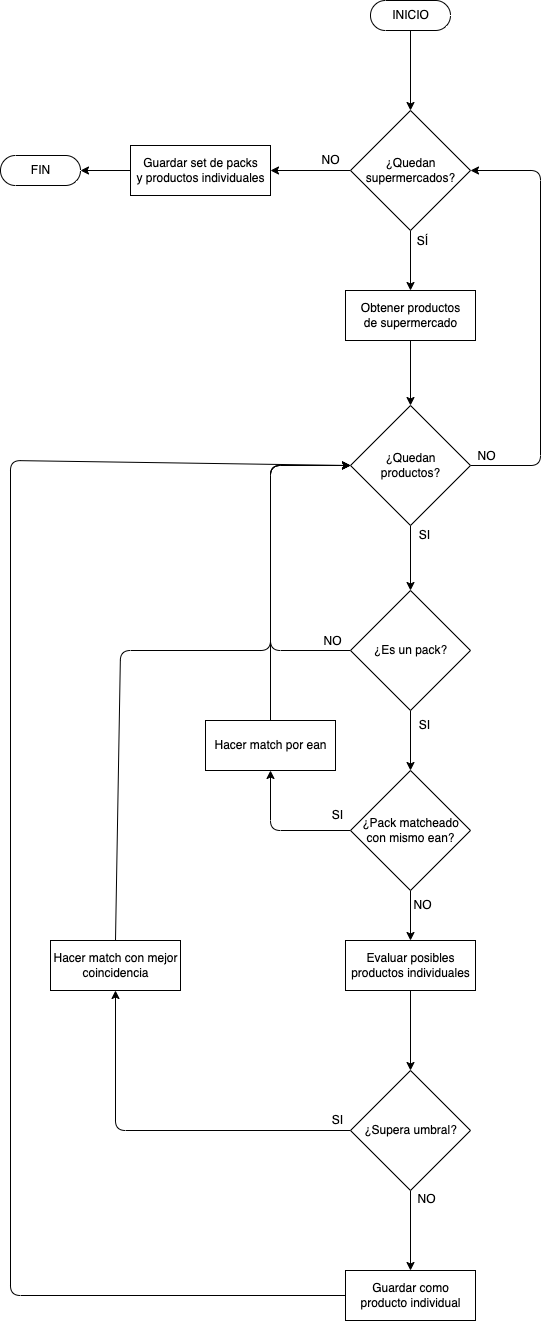

The diagram above was exported from draw.io. Its source (the exported page's mxGraphModel, read from the mxfile embedded in the PNG):
<mxGraphModel dx="2536" dy="1380" grid="1" gridSize="10" guides="1" tooltips="1" connect="1" arrows="1" fold="1" page="1" pageScale="1" pageWidth="827" pageHeight="1169" math="0" shadow="0">
  <root>
    <mxCell id="0" />
    <mxCell id="1" parent="0" />
    <mxCell id="7" style="edgeStyle=none;html=1;entryX=0.5;entryY=0;entryDx=0;entryDy=0;" edge="1" parent="1" source="3" target="6">
      <mxGeometry relative="1" as="geometry" />
    </mxCell>
    <mxCell id="47" style="edgeStyle=none;html=1;exitX=0;exitY=0.5;exitDx=0;exitDy=0;entryX=1;entryY=0.5;entryDx=0;entryDy=0;" edge="1" parent="1" source="3" target="49">
      <mxGeometry relative="1" as="geometry">
        <mxPoint x="414" y="200" as="targetPoint" />
      </mxGeometry>
    </mxCell>
    <mxCell id="3" value="¿Quedan &lt;br&gt;supermercados?" style="shape=rhombus;html=1;dashed=0;whitespace=wrap;perimeter=rhombusPerimeter;" vertex="1" parent="1">
      <mxGeometry x="494" y="140" width="120" height="120" as="geometry" />
    </mxCell>
    <mxCell id="5" style="edgeStyle=none;html=1;entryX=0.5;entryY=0;entryDx=0;entryDy=0;exitX=0.5;exitY=0.5;exitDx=0;exitDy=15;exitPerimeter=0;" edge="1" parent="1" source="29" target="3">
      <mxGeometry relative="1" as="geometry">
        <mxPoint x="554" y="60" as="sourcePoint" />
      </mxGeometry>
    </mxCell>
    <mxCell id="10" style="edgeStyle=none;html=1;entryX=0.5;entryY=0;entryDx=0;entryDy=0;" edge="1" parent="1" source="6" target="9">
      <mxGeometry relative="1" as="geometry" />
    </mxCell>
    <mxCell id="6" value="Obtener productos&lt;br&gt;de supermercado" style="html=1;dashed=0;whitespace=wrap;" vertex="1" parent="1">
      <mxGeometry x="489" y="320" width="130" height="50" as="geometry" />
    </mxCell>
    <mxCell id="8" value="SÍ" style="text;html=1;align=center;verticalAlign=middle;resizable=0;points=[];autosize=1;strokeColor=none;fillColor=none;" vertex="1" parent="1">
      <mxGeometry x="551" y="256" width="30" height="30" as="geometry" />
    </mxCell>
    <mxCell id="13" style="edgeStyle=none;html=1;entryX=1;entryY=0.5;entryDx=0;entryDy=0;exitX=1;exitY=0.5;exitDx=0;exitDy=0;" edge="1" parent="1" source="9" target="3">
      <mxGeometry relative="1" as="geometry">
        <Array as="points">
          <mxPoint x="684" y="495" />
          <mxPoint x="684" y="200" />
        </Array>
      </mxGeometry>
    </mxCell>
    <mxCell id="18" style="edgeStyle=none;html=1;entryX=0.5;entryY=0;entryDx=0;entryDy=0;" edge="1" parent="1" source="9" target="15">
      <mxGeometry relative="1" as="geometry" />
    </mxCell>
    <mxCell id="9" value="¿Quedan &lt;br&gt;productos?" style="shape=rhombus;html=1;dashed=0;whitespace=wrap;perimeter=rhombusPerimeter;" vertex="1" parent="1">
      <mxGeometry x="494" y="435" width="120" height="120" as="geometry" />
    </mxCell>
    <mxCell id="14" value="NO" style="text;html=1;align=center;verticalAlign=middle;resizable=0;points=[];autosize=1;strokeColor=none;fillColor=none;" vertex="1" parent="1">
      <mxGeometry x="610" y="471" width="40" height="30" as="geometry" />
    </mxCell>
    <mxCell id="16" style="edgeStyle=none;html=1;entryX=0;entryY=0.5;entryDx=0;entryDy=0;exitX=0;exitY=0.5;exitDx=0;exitDy=0;" edge="1" parent="1" source="15" target="9">
      <mxGeometry relative="1" as="geometry">
        <Array as="points">
          <mxPoint x="414" y="680" />
          <mxPoint x="414" y="495" />
        </Array>
      </mxGeometry>
    </mxCell>
    <mxCell id="22" style="edgeStyle=none;html=1;entryX=0.5;entryY=0;entryDx=0;entryDy=0;" edge="1" parent="1" source="15" target="21">
      <mxGeometry relative="1" as="geometry" />
    </mxCell>
    <mxCell id="15" value="¿Es un pack?" style="shape=rhombus;html=1;dashed=0;whitespace=wrap;perimeter=rhombusPerimeter;" vertex="1" parent="1">
      <mxGeometry x="494" y="620" width="120" height="120" as="geometry" />
    </mxCell>
    <mxCell id="17" value="NO" style="text;html=1;align=center;verticalAlign=middle;resizable=0;points=[];autosize=1;strokeColor=none;fillColor=none;" vertex="1" parent="1">
      <mxGeometry x="456" y="656" width="40" height="30" as="geometry" />
    </mxCell>
    <mxCell id="19" value="SI" style="text;html=1;align=center;verticalAlign=middle;resizable=0;points=[];autosize=1;strokeColor=none;fillColor=none;" vertex="1" parent="1">
      <mxGeometry x="553" y="550" width="30" height="30" as="geometry" />
    </mxCell>
    <mxCell id="24" style="edgeStyle=none;html=1;exitX=0;exitY=0.5;exitDx=0;exitDy=0;entryX=0.5;entryY=1;entryDx=0;entryDy=0;" edge="1" parent="1" source="21" target="25">
      <mxGeometry relative="1" as="geometry">
        <mxPoint x="694" y="860" as="targetPoint" />
        <Array as="points">
          <mxPoint x="414" y="860" />
        </Array>
      </mxGeometry>
    </mxCell>
    <mxCell id="31" style="edgeStyle=none;html=1;entryX=0.5;entryY=0;entryDx=0;entryDy=0;" edge="1" parent="1" source="21" target="30">
      <mxGeometry relative="1" as="geometry" />
    </mxCell>
    <mxCell id="21" value="¿Pack matcheado&lt;br&gt;con mismo ean?" style="shape=rhombus;html=1;dashed=0;whitespace=wrap;perimeter=rhombusPerimeter;" vertex="1" parent="1">
      <mxGeometry x="494" y="800" width="120" height="120" as="geometry" />
    </mxCell>
    <mxCell id="23" value="SI" style="text;html=1;align=center;verticalAlign=middle;resizable=0;points=[];autosize=1;strokeColor=none;fillColor=none;" vertex="1" parent="1">
      <mxGeometry x="553" y="740" width="30" height="30" as="geometry" />
    </mxCell>
    <mxCell id="27" style="edgeStyle=none;html=1;exitX=0.5;exitY=0;exitDx=0;exitDy=0;entryX=0;entryY=0.5;entryDx=0;entryDy=0;" edge="1" parent="1" source="25" target="9">
      <mxGeometry relative="1" as="geometry">
        <mxPoint x="434" y="700" as="targetPoint" />
        <Array as="points">
          <mxPoint x="414" y="495" />
        </Array>
      </mxGeometry>
    </mxCell>
    <mxCell id="25" value="Hacer match por ean" style="html=1;dashed=0;whitespace=wrap;" vertex="1" parent="1">
      <mxGeometry x="349" y="750" width="130" height="50" as="geometry" />
    </mxCell>
    <mxCell id="28" value="SI" style="text;html=1;align=center;verticalAlign=middle;resizable=0;points=[];autosize=1;strokeColor=none;fillColor=none;" vertex="1" parent="1">
      <mxGeometry x="466" y="830" width="30" height="30" as="geometry" />
    </mxCell>
    <mxCell id="29" value="INICIO" style="html=1;dashed=0;whitespace=wrap;shape=mxgraph.dfd.start" vertex="1" parent="1">
      <mxGeometry x="514" y="30" width="80" height="30" as="geometry" />
    </mxCell>
    <mxCell id="38" style="edgeStyle=none;html=1;exitX=0.5;exitY=1;exitDx=0;exitDy=0;entryX=0.5;entryY=0;entryDx=0;entryDy=0;" edge="1" parent="1" source="30" target="37">
      <mxGeometry relative="1" as="geometry" />
    </mxCell>
    <mxCell id="30" value="Evaluar posibles&lt;br&gt;productos individuales" style="html=1;dashed=0;whitespace=wrap;" vertex="1" parent="1">
      <mxGeometry x="489" y="970" width="130" height="50" as="geometry" />
    </mxCell>
    <mxCell id="32" value="NO" style="text;html=1;align=center;verticalAlign=middle;resizable=0;points=[];autosize=1;strokeColor=none;fillColor=none;" vertex="1" parent="1">
      <mxGeometry x="546" y="920" width="40" height="30" as="geometry" />
    </mxCell>
    <mxCell id="36" style="edgeStyle=none;html=1;exitX=0.5;exitY=0;exitDx=0;exitDy=0;entryX=0;entryY=0.5;entryDx=0;entryDy=0;" edge="1" parent="1" source="34" target="9">
      <mxGeometry relative="1" as="geometry">
        <Array as="points">
          <mxPoint x="264" y="680" />
          <mxPoint x="414" y="680" />
          <mxPoint x="414" y="495" />
        </Array>
      </mxGeometry>
    </mxCell>
    <mxCell id="34" value="Hacer match con mejor&lt;br&gt;coincidencia" style="html=1;dashed=0;whitespace=wrap;" vertex="1" parent="1">
      <mxGeometry x="194" y="970" width="130" height="50" as="geometry" />
    </mxCell>
    <mxCell id="39" style="edgeStyle=none;html=1;exitX=0;exitY=0.5;exitDx=0;exitDy=0;entryX=0.5;entryY=1;entryDx=0;entryDy=0;" edge="1" parent="1" source="37" target="34">
      <mxGeometry relative="1" as="geometry">
        <mxPoint x="254" y="1160" as="targetPoint" />
        <Array as="points">
          <mxPoint x="259" y="1160" />
        </Array>
      </mxGeometry>
    </mxCell>
    <mxCell id="43" style="edgeStyle=none;html=1;exitX=0.5;exitY=1;exitDx=0;exitDy=0;entryX=0.5;entryY=0;entryDx=0;entryDy=0;" edge="1" parent="1" source="37" target="42">
      <mxGeometry relative="1" as="geometry" />
    </mxCell>
    <mxCell id="37" value="¿Supera umbral?" style="shape=rhombus;html=1;dashed=0;whitespace=wrap;perimeter=rhombusPerimeter;" vertex="1" parent="1">
      <mxGeometry x="494" y="1100" width="120" height="120" as="geometry" />
    </mxCell>
    <mxCell id="40" value="SI" style="text;html=1;align=center;verticalAlign=middle;resizable=0;points=[];autosize=1;strokeColor=none;fillColor=none;" vertex="1" parent="1">
      <mxGeometry x="466" y="1135" width="30" height="30" as="geometry" />
    </mxCell>
    <mxCell id="45" style="edgeStyle=none;html=1;exitX=0;exitY=0.5;exitDx=0;exitDy=0;entryX=0;entryY=0.5;entryDx=0;entryDy=0;" edge="1" parent="1" source="42" target="9">
      <mxGeometry relative="1" as="geometry">
        <Array as="points">
          <mxPoint x="154" y="1325" />
          <mxPoint x="154" y="490" />
        </Array>
      </mxGeometry>
    </mxCell>
    <mxCell id="42" value="Guardar como &lt;br&gt;producto individual" style="html=1;dashed=0;whitespace=wrap;" vertex="1" parent="1">
      <mxGeometry x="489" y="1300" width="130" height="50" as="geometry" />
    </mxCell>
    <mxCell id="46" value="NO" style="text;html=1;align=center;verticalAlign=middle;resizable=0;points=[];autosize=1;strokeColor=none;fillColor=none;" vertex="1" parent="1">
      <mxGeometry x="550" y="1214" width="40" height="30" as="geometry" />
    </mxCell>
    <mxCell id="48" value="NO" style="text;html=1;align=center;verticalAlign=middle;resizable=0;points=[];autosize=1;strokeColor=none;fillColor=none;" vertex="1" parent="1">
      <mxGeometry x="454" y="175" width="40" height="30" as="geometry" />
    </mxCell>
    <mxCell id="51" style="edgeStyle=none;html=1;exitX=0;exitY=0.5;exitDx=0;exitDy=0;entryX=1;entryY=0.5;entryDx=0;entryDy=0;entryPerimeter=0;" edge="1" parent="1" source="49" target="50">
      <mxGeometry relative="1" as="geometry" />
    </mxCell>
    <mxCell id="49" value="Guardar set de packs&lt;br&gt;y productos individuales" style="html=1;dashed=0;whitespace=wrap;" vertex="1" parent="1">
      <mxGeometry x="274" y="175" width="140" height="50" as="geometry" />
    </mxCell>
    <mxCell id="50" value="FIN" style="html=1;dashed=0;whitespace=wrap;shape=mxgraph.dfd.start" vertex="1" parent="1">
      <mxGeometry x="144" y="185" width="80" height="30" as="geometry" />
    </mxCell>
  </root>
</mxGraphModel>